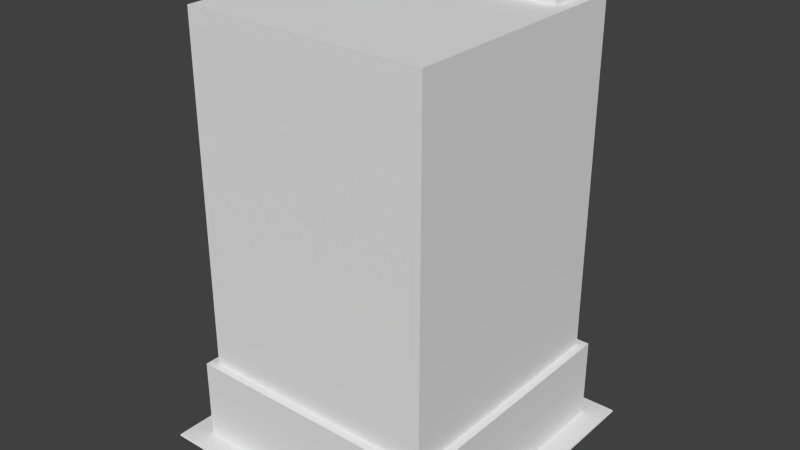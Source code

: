 # Source: Tower2_0.blend  (saved by Blender 2.70.0; exported with 4.5.12 LTS)
import bpy
from mathutils import Matrix  # noqa: F401  (used for matrix-valued properties, if any)

bpy.ops.wm.read_factory_settings(use_empty=True)
scene = bpy.context.scene
scene.name = 'Scene'

# ---- collections
col_collection_1 = bpy.data.collections.new('Collection 1'); scene.collection.children.link(col_collection_1)

# ---- materials (node trees are filled in below, after node groups)
mat_sidewalk = bpy.data.materials.new('Sidewalk')
mat_sidewalk.alpha_threshold = 0.0
mat_sidewalk.use_transparent_shadow = False
mat_sidewalk.roughness = 0.5
mat_sidewalk.line_color = (0.0, 0.0, 0.0, 1.0)
mat_building = bpy.data.materials.new('Building')
mat_building.alpha_threshold = 0.0
mat_building.use_transparent_shadow = False
mat_building.roughness = 0.5
mat_building.line_color = (0.0, 0.0, 0.0, 1.0)

# ---- material node trees

# ---- world
world_world = bpy.data.worlds.new('World'); scene.world = world_world
world_world.color = (0.05088, 0.05088, 0.05088)
world_world.use_sun_shadow = False
world_world.sun_shadow_jitter_overblur = 0.0
world_world.cycles.sampling_method = 'MANUAL'
world_world.cycles.sample_map_resolution = 256

# ---- meshes
me_cylinder_001 = bpy.data.meshes.new('Cylinder.001')
me_cylinder_001.from_pydata([(0.0, 1.0, 0.01332), (0.0, 1.0, 2.013), (0.1951, 0.9808, 0.01332), (0.1951, 0.9808, 2.013), (0.3827, 0.9239, 0.01332), (0.3827, 0.9239, 2.013), (0.5556, 0.8315, 0.01332), (0.5556, 0.8315, 2.013), (0.7071, 0.7071, 0.01332), (0.7071, 0.7071, 2.013), (0.8315, 0.5556, 0.01332), (0.8315, 0.5556, 2.013), (0.9239, 0.3827, 0.01332), (0.9239, 0.3827, 2.013), (0.9808, 0.1951, 0.01332), (0.9808, 0.1951, 2.013), (1.0, 7.55e-08, 0.01332), (1.0, 7.55e-08, 2.013), (0.9808, -0.1951, 0.01332), (0.9808, -0.1951, 2.013), (0.9239, -0.3827, 0.01332), (0.9239, -0.3827, 2.013), (0.8315, -0.5556, 0.01332), (0.8315, -0.5556, 2.013), (0.7071, -0.7071, 0.01332), (0.7071, -0.7071, 2.013), (0.5556, -0.8315, 0.01332), (0.5556, -0.8315, 2.013), (0.3827, -0.9239, 0.01332), (0.3827, -0.9239, 2.013), (0.1951, -0.9808, 0.01332), (0.1951, -0.9808, 2.013), (-3.258e-07, -1.0, 0.01332), (-3.258e-07, -1.0, 2.013), (-0.1951, -0.9808, 0.01332), (-0.1951, -0.9808, 2.013), (-0.3827, -0.9239, 0.01332), (-0.3827, -0.9239, 2.013), (-0.5556, -0.8315, 0.01332), (-0.5556, -0.8315, 2.013), (-0.7071, -0.7071, 0.01332), (-0.7071, -0.7071, 2.013), (-0.8315, -0.5556, 0.01332), (-0.8315, -0.5556, 2.013), (-0.9239, -0.3827, 0.01332), (-0.9239, -0.3827, 2.013), (-0.9808, -0.1951, 0.01332), (-0.9808, -0.1951, 2.013), (-1.0, 9.656e-07, 0.01332), (-1.0, 9.656e-07, 2.013), (-0.9808, 0.1951, 0.01332), (-0.9808, 0.1951, 2.013), (-0.9239, 0.3827, 0.01332), (-0.9239, 0.3827, 2.013), (-0.8315, 0.5556, 0.01332), (-0.8315, 0.5556, 2.013), (-0.7071, 0.7071, 0.01332), (-0.7071, 0.7071, 2.013), (-0.5556, 0.8315, 0.01332), (-0.5556, 0.8315, 2.013), (-0.3827, 0.9239, 0.01332), (-0.3827, 0.9239, 2.013), (-0.1951, 0.9808, 0.01332), (-0.1951, 0.9808, 2.013)], [], [(0, 1, 3, 2), (2, 3, 5, 4), (4, 5, 7, 6), (6, 7, 9, 8), (8, 9, 11, 10), (10, 11, 13, 12), (12, 13, 15, 14), (14, 15, 17, 16), (16, 17, 19, 18), (18, 19, 21, 20), (20, 21, 23, 22), (22, 23, 25, 24), (24, 25, 27, 26), (26, 27, 29, 28), (28, 29, 31, 30), (30, 31, 33, 32), (32, 33, 35, 34), (34, 35, 37, 36), (36, 37, 39, 38), (38, 39, 41, 40), (40, 41, 43, 42), (42, 43, 45, 44), (44, 45, 47, 46), (46, 47, 49, 48), (48, 49, 51, 50), (50, 51, 53, 52), (52, 53, 55, 54), (54, 55, 57, 56), (56, 57, 59, 58), (58, 59, 61, 60), (3, 1, 63, 61, 59, 57, 55, 53, 51, 49, 47, 45, 43, 41, 39, 37, 35, 33, 31, 29, 27, 25, 23, 21, 19, 17, 15, 13, 11, 9, 7, 5), (62, 63, 1, 0), (60, 61, 63, 62), (0, 2, 4, 6, 8, 10, 12, 14, 16, 18, 20, 22, 24, 26, 28, 30, 32, 34, 36, 38, 40, 42, 44, 46, 48, 50, 52, 54, 56, 58, 60, 62)])
me_cylinder_001.use_remesh_preserve_volume = False
me_cylinder_001.use_remesh_preserve_attributes = False
me_cylinder_001.use_mirror_vertex_groups = False
me_cylinder_001.update()
me_plane = bpy.data.meshes.new('Plane')
me_plane.from_pydata([(-3.9, -3.932, 0.0), (3.955, -3.932, 0.0), (-3.9, 3.923, 0.0), (3.955, 3.923, 0.0), (-3.882, -3.914, 0.0448), (3.937, -3.914, 0.0448), (-3.882, 3.904, 0.0448), (3.937, 3.904, 0.0448), (-3.32, -3.351, 0.0448), (3.365, -3.351, 0.0448), (-3.32, 3.376, 0.0448), (3.365, 3.376, 0.0448), (-3.32, -3.351, 2.116), (3.365, -3.351, 2.116), (-3.32, 3.376, 2.116), (3.365, 3.376, 2.116), (-3.107, -3.137, 2.116), (3.151, -3.137, 2.116), (-3.107, 3.161, 2.116), (3.151, 3.161, 2.116), (-3.107, -3.137, 11.04), (3.151, -3.137, 11.04), (-3.107, 3.161, 11.04), (3.151, 3.161, 11.04), (1.341, 1.679, 11.04), (2.823, 1.679, 11.04), (1.341, 2.552, 11.04), (2.823, 2.552, 11.04), (1.341, 1.679, 11.39), (2.823, 1.679, 11.39), (1.341, 2.552, 11.39), (2.823, 2.552, 11.39)], [], [(2, 6, 7, 3), (3, 7, 5, 1), (1, 5, 4, 0), (0, 4, 6, 2), (6, 10, 11, 7), (7, 11, 9, 5), (5, 9, 8, 4), (4, 8, 10, 6), (11, 10, 14, 15), (9, 11, 15, 13), (8, 9, 13, 12), (10, 8, 12, 14), (15, 14, 18, 19), (13, 15, 19, 17), (12, 13, 17, 16), (14, 12, 16, 18), (19, 18, 22, 23), (17, 19, 23, 21), (16, 17, 21, 20), (18, 16, 20, 22), (26, 30, 31, 27), (27, 31, 29, 25), (25, 29, 28, 24), (24, 28, 30, 26), (30, 28, 29, 31), (22, 20, 21, 23)])
me_plane.polygons.foreach_set('material_index', [0, 0, 0, 0, 0, 0, 0, 0, 1, 1, 1, 1, 1, 1, 1, 1, 1, 1, 1, 1, 1, 1, 1, 1, 1, 1])
_uv = me_plane.uv_layers.new(name='UVMap')
_uv.uv.foreach_set('vector', [0.2456, 0.7639, 0.2425, 0.7627, 0.2425, 0.2536, 0.2456, 0.2524, 0.2365, 0.354, 0.2395, 0.3552, 0.2395, 0.8643, 0.2365, 0.8655, 0.2425, 0.8655, 0.2395, 0.8643, 0.2395, 0.3552, 0.2425, 0.354, 0.2335, 0.354, 0.2365, 0.3552, 0.2365, 0.8643, 0.2335, 0.8655, 0.2476, -0.2567, 0.211, -0.2223, -0.2242, -0.2223, -0.2615, -0.2567, -0.2615, -0.2567, -0.2242, -0.2223, -0.2242, 0.2158, -0.2615, 0.2524, -0.2615, 0.2524, -0.2242, 0.2158, 0.211, 0.2158, 0.2476, 0.2524, 0.2476, 0.2524, 0.211, 0.2158, 0.211, -0.2223, 0.2476, -0.2567, 1.095, 0.732, 1.095, 1.167, 0.9605, 1.167, 0.9605, 0.732, 0.6577, -0.2476, 1.096, -0.2476, 1.096, -0.1134, 0.6577, -0.1134, 0.8262, 0.3219, 1.261, 0.3219, 1.261, 0.4561, 0.8262, 0.4561, 0.8262, 1.17, 0.8262, 0.732, 0.9605, 0.732, 0.9605, 1.17, 1.096, -0.1134, 1.096, 0.3219, 1.082, 0.308, 1.082, -0.09948, 0.6577, -0.1134, 1.096, -0.1134, 1.082, -0.09948, 0.6717, -0.09948, 0.6577, 0.3219, 0.6577, -0.1134, 0.6717, -0.09948, 0.6717, 0.308, 1.096, 0.3219, 0.6577, 0.3219, 0.6717, 0.308, 1.082, 0.308, 0.8262, 0.732, 0.8262, 1.139, 0.2476, 1.139, 0.2476, 0.732, 0.2476, -0.2567, 0.6577, -0.2567, 0.6577, 0.3219, 0.2476, 0.3219, -0.2615, 0.2524, 0.146, 0.2524, 0.146, 0.831, -0.2615, 0.831, 0.2476, 0.732, 0.2476, 0.3219, 0.8262, 0.3219, 0.8262, 0.732, 0.146, 0.3316, 0.146, 0.3093, 0.2425, 0.3093, 0.2425, 0.3316, 0.2335, 0.4109, 0.2111, 0.4109, 0.2111, 0.354, 0.2335, 0.354, 0.146, 0.354, 0.146, 0.3316, 0.2425, 0.3316, 0.2425, 0.354, 0.2111, 0.4109, 0.1888, 0.4109, 0.1888, 0.354, 0.2111, 0.354, 0.146, 0.3093, 0.146, 0.2524, 0.2425, 0.2524, 0.2425, 0.3093, 0.1486, 1.238, -0.2615, 1.238, -0.2615, 0.831, 0.1486, 0.831])
me_plane.materials.append(mat_sidewalk)
me_plane.materials.append(mat_building)
me_plane.use_remesh_preserve_volume = False
me_plane.use_remesh_preserve_attributes = False
me_plane.use_mirror_vertex_groups = False
me_plane.update()

# ---- objects
ob_personscale = bpy.data.objects.new('PersonScale', me_cylinder_001)
ob_building = bpy.data.objects.new('Building', me_plane)

# ---- transforms, parenting, visibility, modifiers, constraints
ob_personscale.location = (-1.797, -1.724, 0.0)
ob_personscale.scale = (0.1624, 0.1624, 0.4539)
ob_personscale.lineart.crease_threshold = 0.0
ob_building.location = (0.0, 0.0, 0.0)
ob_building.lineart.crease_threshold = 0.0

# ---- collection membership
col_collection_1.objects.link(ob_personscale)
col_collection_1.objects.link(ob_building)

# ---- scene / render settings (as saved in the file)
scene.frame_start = 1; scene.frame_end = 250; scene.frame_set(1)
scene.render.engine = 'BLENDER_EEVEE_NEXT'
scene.render.resolution_percentage = 50
scene.render.dither_intensity = 0.0
scene.cycles.use_denoising = False
scene.cycles.samples = 10
scene.cycles.sampling_pattern = 'TABULATED_SOBOL'
scene.cycles.light_sampling_threshold = 0.0
scene.cycles.use_adaptive_sampling = False
scene.cycles.use_light_tree = False
scene.cycles.blur_glossy = 0.0
scene.cycles.volume_bounces = 1
scene.cycles.pixel_filter_type = 'GAUSSIAN'
scene.cycles.sample_clamp_indirect = 0.0
scene.view_settings.view_transform = 'Standard'
bpy.context.view_layer.update()

# ---- added for rendering (the .blend has no active camera and no usable light): camera, sun
cam_auto = bpy.data.cameras.new('AutoCamera')
cam_auto.lens = 50.0
cam_auto.sensor_width = 36.0
cam_auto.clip_end = 1000.0
ob_auto_camera = bpy.data.objects.new('AutoCamera', cam_auto)
scene.collection.objects.link(ob_auto_camera)
ob_auto_camera.location = (14.7469, -17.6683, 17.4698)
ob_auto_camera.rotation_euler = (1.09748, -7.21219e-08, 0.694738)
scene.camera = ob_auto_camera
light_auto_sun = bpy.data.lights.new('AutoSun', 'SUN')
light_auto_sun.energy = 3.0
light_auto_sun.angle = 0.0523599
ob_auto_sun = bpy.data.objects.new('AutoSun', light_auto_sun)
scene.collection.objects.link(ob_auto_sun)
ob_auto_sun.rotation_euler = (0.872665, 0.174533, 0.523599)
bpy.context.view_layer.update()
